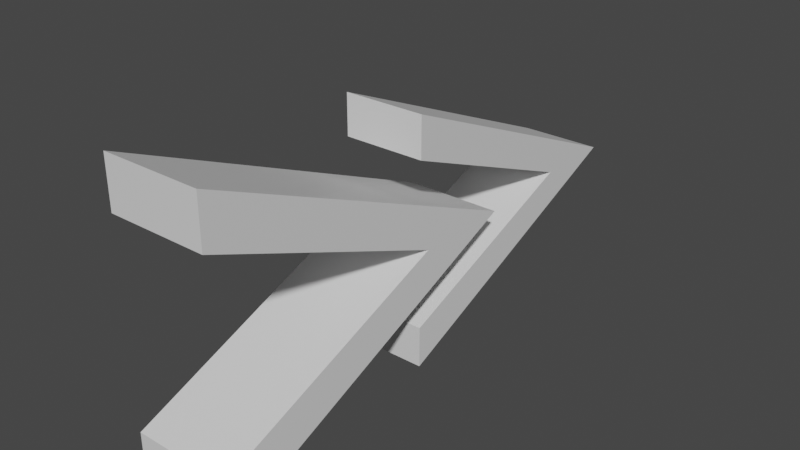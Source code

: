 # Source: SkipPlatforms.blend  (saved by Blender 2.82.7; exported with 4.5.12 LTS)
import bpy
from mathutils import Matrix  # noqa: F401  (used for matrix-valued properties, if any)

bpy.ops.wm.read_factory_settings(use_empty=True)
scene = bpy.context.scene
scene.name = 'Scene'

# ---- collections
col_collection = bpy.data.collections.new('Collection'); scene.collection.children.link(col_collection)

# ---- materials (node trees are filled in below, after node groups)
mat_material = bpy.data.materials.new('Material')
mat_material.alpha_threshold = 0.0
mat_material.use_transparent_shadow = False
mat_material.line_color = (0.0, 0.0, 0.0, 1.0)

# ---- material node trees
mat_material.use_nodes = True; mat_material.node_tree.nodes.clear()
_N = mat_material.node_tree.nodes; _L = mat_material.node_tree.links
n0 = _N.new('ShaderNodeOutputMaterial'); n0.name = 'Material Output'; n0.location = (300, 300)
n1 = _N.new('ShaderNodeBsdfPrincipled'); n1.name = 'Principled BSDF'; n1.location = (10, 300)
n1.distribution = 'GGX'
n1.subsurface_method = 'BURLEY'
n1.inputs[2].default_value = 0.4
n1.inputs[3].default_value = 1.45
n1.inputs[27].default_value = (0.0, 0.0, 0.0, 1.0)
n1.inputs[28].default_value = 1.0
_L.new(n1.outputs[0], n0.inputs[0])
n0.is_active_output = True

# ---- world
world_world = bpy.data.worlds.new('World'); scene.world = world_world
world_world.use_nodes = True; world_world.node_tree.nodes.clear()
_N = world_world.node_tree.nodes; _L = world_world.node_tree.links
n0 = _N.new('ShaderNodeOutputWorld'); n0.name = 'World Output'; n0.location = (300, 300)
n1 = _N.new('ShaderNodeBackground'); n1.name = 'Background'; n1.location = (10, 300)
n1.inputs[0].default_value = (0.05088, 0.05088, 0.05088, 1.0)
_L.new(n1.outputs[0], n0.inputs[0])
n0.is_active_output = True
world_world.color = (0.05088, 0.05088, 0.05088)
world_world.use_sun_shadow = False
world_world.sun_shadow_jitter_overblur = 0.0

# ---- meshes
me_cube = bpy.data.meshes.new('Cube')
me_cube.from_pydata([(1.0, 1.0, 0.0), (-1.0, 1.0, 0.0), (-1.0, -1.0, 0.0), (1.0, -1.0, 0.0), (-1.0, -6.0, 2.0), (-1.0, -6.0, 3.0), (1.0, -6.0, 3.0), (1.0, -6.0, 2.0), (1.0, -6.0, -2.0), (1.0, -6.0, -3.0), (-1.0, -6.0, -3.0), (-1.0, -6.0, -2.0)], [], [(2, 4, 5, 1, 10, 11), (1, 5, 6, 0), (7, 6, 5, 4), (0, 6, 7, 3, 8, 9), (2, 3, 7, 4), (0, 9, 10, 1), (9, 8, 11, 10), (3, 2, 11, 8)])
_uv = me_cube.uv_layers.new(name='UVMap')
_uv.uv.foreach_set('vector', [0.5, 0.0, 0.5, 0.0, 0.625, 0.0, 0.375, 0.25, 0.375, 0.0, 0.5, 0.0, 0.375, 0.25, 0.875, 0.75, 0.625, 0.75, 0.375, 0.5, 0.5, 0.75, 0.625, 0.75, 0.625, 1.0, 0.5, 1.0, 0.375, 0.5, 0.625, 0.75, 0.5, 0.75, 0.5, 0.75, 0.5, 0.75, 0.375, 0.75, 0.5, 1.0, 0.5, 0.75, 0.5, 0.75, 0.5, 1.0, 0.375, 0.5, 0.375, 0.75, 0.125, 0.75, 0.125, 0.5, 0.375, 0.75, 0.5, 0.75, 0.5, 1.0, 0.375, 1.0, 0.5, 0.75, 0.5, 1.0, 0.5, 1.0, 0.5, 0.75])
me_cube.materials.append(mat_material)
me_cube.use_remesh_preserve_volume = False
me_cube.use_remesh_preserve_attributes = False
me_cube.use_mirror_vertex_groups = False
me_cube.update()
me_cube_001 = bpy.data.meshes.new('Cube.001')
me_cube_001.from_pydata([(1.0, 1.0, 0.0), (-1.0, 1.0, 0.0), (-1.0, -1.0, 0.0), (1.0, -1.0, 0.0), (-1.0, -6.0, 2.0), (-1.0, -6.0, 3.0), (1.0, -6.0, 3.0), (1.0, -6.0, 2.0), (1.0, -6.0, -2.0), (1.0, -6.0, -3.0), (-1.0, -6.0, -3.0), (-1.0, -6.0, -2.0)], [], [(2, 4, 5, 1, 10, 11), (1, 5, 6, 0), (7, 6, 5, 4), (0, 6, 7, 3, 8, 9), (2, 3, 7, 4), (0, 9, 10, 1), (9, 8, 11, 10), (3, 2, 11, 8)])
_uv = me_cube_001.uv_layers.new(name='UVMap')
_uv.uv.foreach_set('vector', [0.5, 0.0, 0.5, 0.0, 0.625, 0.0, 0.375, 0.25, 0.375, 0.0, 0.5, 0.0, 0.375, 0.25, 0.875, 0.75, 0.625, 0.75, 0.375, 0.5, 0.5, 0.75, 0.625, 0.75, 0.625, 1.0, 0.5, 1.0, 0.375, 0.5, 0.625, 0.75, 0.5, 0.75, 0.5, 0.75, 0.5, 0.75, 0.375, 0.75, 0.5, 1.0, 0.5, 0.75, 0.5, 0.75, 0.5, 1.0, 0.375, 0.5, 0.375, 0.75, 0.125, 0.75, 0.125, 0.5, 0.375, 0.75, 0.5, 0.75, 0.5, 1.0, 0.375, 1.0, 0.5, 0.75, 0.5, 1.0, 0.5, 1.0, 0.5, 0.75])
me_cube_001.materials.append(mat_material)
me_cube_001.use_remesh_preserve_volume = False
me_cube_001.use_remesh_preserve_attributes = False
me_cube_001.use_mirror_vertex_groups = False
me_cube_001.update()

# ---- objects
ob_innerarrow = bpy.data.objects.new('InnerArrow', me_cube)
ob_outterarrow = bpy.data.objects.new('OutterArrow', me_cube_001)

# ---- transforms, parenting, visibility, modifiers, constraints
ob_innerarrow.location = (0.0, 0.0, 0.0)
ob_innerarrow.lock_rotations_4d = False
ob_innerarrow.empty_display_type = 'ARROWS'
ob_innerarrow.lineart.crease_threshold = 0.0
ob_outterarrow.location = (0.0, 4.0, 0.0)
ob_outterarrow.scale = (0.8374, 0.8374, 0.8374)
ob_outterarrow.lock_rotations_4d = False
ob_outterarrow.empty_display_type = 'ARROWS'
ob_outterarrow.lineart.crease_threshold = 0.0

# ---- collection membership
col_collection.objects.link(ob_innerarrow)
col_collection.objects.link(ob_outterarrow)

# ---- scene / render settings (as saved in the file)
scene.frame_start = 1; scene.frame_end = 250; scene.frame_set(1)
scene.render.engine = 'BLENDER_EEVEE_NEXT'
scene.cycles.use_denoising = False
scene.cycles.samples = 128
scene.cycles.sampling_pattern = 'TABULATED_SOBOL'
scene.cycles.use_adaptive_sampling = False
scene.cycles.use_light_tree = False
scene.view_settings.view_transform = 'Filmic'
bpy.context.view_layer.update()

# ---- added for rendering (the .blend has no active camera and no usable light): camera, sun
cam_auto = bpy.data.cameras.new('AutoCamera')
cam_auto.lens = 50.0
cam_auto.sensor_width = 36.0
cam_auto.clip_end = 1000.0
ob_auto_camera = bpy.data.objects.new('AutoCamera', cam_auto)
scene.collection.objects.link(ob_auto_camera)
ob_auto_camera.location = (11.6096, -14.5128, 9.28771)
ob_auto_camera.rotation_euler = (1.09748, -7.21219e-08, 0.694738)
scene.camera = ob_auto_camera
light_auto_sun = bpy.data.lights.new('AutoSun', 'SUN')
light_auto_sun.energy = 3.0
light_auto_sun.angle = 0.0523599
ob_auto_sun = bpy.data.objects.new('AutoSun', light_auto_sun)
scene.collection.objects.link(ob_auto_sun)
ob_auto_sun.rotation_euler = (0.872665, 0.174533, 0.523599)
bpy.context.view_layer.update()
